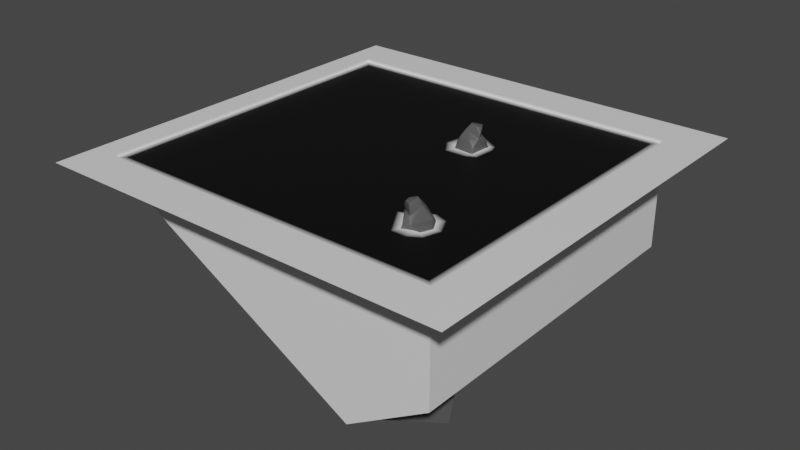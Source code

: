 # Source: testWater.blend  (saved by Blender 2.83.19; exported with 4.5.12 LTS)
import bpy
from mathutils import Matrix  # noqa: F401  (used for matrix-valued properties, if any)

bpy.ops.wm.read_factory_settings(use_empty=True)
scene = bpy.context.scene
scene.name = 'Scene'

# ---- collections
col_collection = bpy.data.collections.new('Collection'); scene.collection.children.link(col_collection)

# ---- materials (node trees are filled in below, after node groups)
mat_plane = bpy.data.materials.new('Plane')
mat_plane.alpha_threshold = 0.0
mat_plane.use_transparent_shadow = False
mat_plane.line_color = (0.0, 0.0, 0.0, 1.0)
mat_rock = bpy.data.materials.new('Rock')
mat_rock.use_transparent_shadow = False
mat_ocean_surface = bpy.data.materials.new('Ocean Surface')
mat_ocean_surface.use_transparent_shadow = False

# ---- material node trees
mat_plane.use_nodes = True; mat_plane.node_tree.nodes.clear()
_N = mat_plane.node_tree.nodes; _L = mat_plane.node_tree.links
n0 = _N.new('ShaderNodeOutputMaterial'); n0.name = 'Material Output'; n0.location = (300, 300)
n1 = _N.new('ShaderNodeBsdfPrincipled'); n1.name = 'Principled BSDF'; n1.location = (10, 300)
n1.distribution = 'GGX'
n1.subsurface_method = 'BURLEY'
n1.inputs[2].default_value = 0.4
n1.inputs[3].default_value = 1.45
n1.inputs[27].default_value = (0.0, 0.0, 0.0, 1.0)
n1.inputs[28].default_value = 1.0
_L.new(n1.outputs[0], n0.inputs[0])
n0.is_active_output = True
mat_rock.use_nodes = True; mat_rock.node_tree.nodes.clear()
_N = mat_rock.node_tree.nodes; _L = mat_rock.node_tree.links
n0 = _N.new('ShaderNodeBsdfPrincipled'); n0.name = 'Principled BSDF'; n0.location = (10, 300)
n0.distribution = 'GGX'
n0.subsurface_method = 'BURLEY'
n0.inputs[0].default_value = (0.08714, 0.08714, 0.08714, 1.0)
n0.inputs[3].default_value = 1.45
n0.inputs[27].default_value = (0.0, 0.0, 0.0, 1.0)
n0.inputs[28].default_value = 1.0
n1 = _N.new('ShaderNodeOutputMaterial'); n1.name = 'Material Output'; n1.location = (300, 300)
_L.new(n0.outputs[0], n1.inputs[0])
n1.is_active_output = True
mat_ocean_surface.use_nodes = True; mat_ocean_surface.node_tree.nodes.clear()
_N = mat_ocean_surface.node_tree.nodes; _L = mat_ocean_surface.node_tree.links
n0 = _N.new('ShaderNodeBsdfPrincipled'); n0.name = 'Principled BSDF'; n0.location = (10, 300)
n0.distribution = 'GGX'
n0.subsurface_method = 'BURLEY'
n0.inputs[3].default_value = 1.45
n0.inputs[27].default_value = (0.0, 0.0, 0.0, 1.0)
n0.inputs[28].default_value = 1.0
n1 = _N.new('ShaderNodeOutputMaterial'); n1.name = 'Material Output'; n1.location = (300, 300)
n2 = _N.new('ShaderNodeVertexColor'); n2.name = 'Vertex Color'; n2.location = (-180, 280)
_L.new(n0.outputs[0], n1.inputs[0])
_L.new(n2.outputs[0], n0.inputs[0])
n1.is_active_output = True

# ---- world
world_world = bpy.data.worlds.new('World'); scene.world = world_world
world_world.use_nodes = True; world_world.node_tree.nodes.clear()
_N = world_world.node_tree.nodes; _L = world_world.node_tree.links
n0 = _N.new('ShaderNodeOutputWorld'); n0.name = 'World Output'; n0.location = (300, 300)
n1 = _N.new('ShaderNodeBackground'); n1.name = 'Background'; n1.location = (10, 300)
n1.inputs[0].default_value = (0.05088, 0.05088, 0.05088, 1.0)
_L.new(n1.outputs[0], n0.inputs[0])
n0.is_active_output = True
world_world.color = (0.05088, 0.05088, 0.05088)
world_world.use_sun_shadow = False
world_world.sun_shadow_jitter_overblur = 0.0

# ---- meshes
me_cube = bpy.data.meshes.new('Cube')
me_cube.from_pydata([(20.0, 20.0, 0.0), (20.0, -20.0, 0.0), (-22.0, 20.0, 0.0), (-22.0, 20.0, -1.0), (-22.0, -20.0, 0.0), (-22.0, -20.0, -1.0), (25.0, 25.0, 0.0), (-22.0, 25.0, 0.0), (25.0, -25.0, 0.0), (-22.0, -25.0, 0.0), (10.05, 20.0, -18.92), (20.0, 20.0, -12.83), (20.0, -20.0, -12.83), (10.05, -20.0, -18.92), (-25.0, -20.0, 0.0), (-25.0, 20.0, 0.0), (-25.0, 25.0, 0.0), (-25.0, -25.0, 0.0)], [], [(2, 7, 16, 15), (12, 13, 5, 4, 1), (3, 5, 13, 10), (11, 12, 1, 0), (2, 0, 6, 7), (1, 4, 9, 8), (0, 1, 8, 6), (12, 11, 10, 13), (3, 10, 11, 0, 2), (2, 15, 14, 4), (9, 4, 14, 17), (3, 2, 4, 5)])
_uv = me_cube.uv_layers.new(name='UVMap')
_uv.uv.foreach_set('vector', [0.625, 0.25, 0.625, 0.25, 0.625, 0.25, 0.625, 0.25, 0.4914, 0.75, 0.375, 0.8053, 0.375, 1.0, 0.625, 1.0, 0.625, 0.75, 0.125, 0.5, 0.125, 0.75, 0.3197, 0.75, 0.3197, 0.5, 0.4914, 0.5, 0.4914, 0.75, 0.625, 0.75, 0.625, 0.5, 0.625, 0.25, 0.625, 0.5, 0.625, 0.5, 0.625, 0.25, 0.625, 0.75, 0.625, 1.0, 0.625, 1.0, 0.625, 0.75, 0.625, 0.5, 0.625, 0.75, 0.625, 0.75, 0.625, 0.5, 0.4914, 0.75, 0.4914, 0.5, 0.3197, 0.5, 0.3197, 0.75, 0.375, 0.25, 0.375, 0.4447, 0.4914, 0.5, 0.625, 0.5, 0.625, 0.25, 0.0, 0.0, 0.0, 0.0, 0.0, 0.0, 0.0, 0.0, 0.625, 1.0, 0.625, 1.0, 0.625, 1.0, 0.625, 1.0, 0.375, 0.25, 0.625, 0.25, 0.0, 0.0, 0.375, 1.0])
me_cube.materials.append(mat_plane)
me_cube.use_remesh_preserve_volume = False
me_cube.use_remesh_preserve_attributes = False
me_cube.use_mirror_vertex_groups = False
me_cube.update()
me_rockspire = bpy.data.meshes.new('RockSpire')
me_rockspire.from_pydata([(-3.756, -3.756, -20.0), (-1.0, -1.0, 1.0), (-3.756, 3.756, -20.0), (3.756, -3.756, -20.0), (3.756, 3.756, -20.0), (-2.065, -2.065, -7.114), (-1.376, 1.376, -1.864), (2.065, 2.065, -7.114), (2.754, 2.754, -12.36), (2.754, -2.754, -12.36), (1.0, -0.2522, 1.0), (0.2522, -1.0, 1.0), (0.9945, -1.241, 0.2921), (1.134, 1.134, -0.02287), (1.618, 1.618, -3.705), (0.3302, 1.345, 0.2), (-0.5782, 1.829, -0.584), (2.468, -2.468, -10.19), (2.065, 1.061, -7.114), (-0.6542, 3.756, -20.0), (-0.6542, -3.756, -20.0), (-0.4797, -2.754, -12.36), (1.118, 3.454, -5.774), (-1.411, 4.725, -14.07), (-3.035, 3.977, -12.36), (-1.269, 4.171, -10.88), (-0.07947, 4.208, -12.36), (-2.953, -2.953, -13.88), (-1.209, -2.754, -12.36), (-3.271, -1.298, -12.36), (-2.353, -1.498, -8.822), (-2.927, -1.203, -11.24), (-2.012, -2.261, -10.97), (-0.8519, -2.782, -7.114), (2.144, -2.946, -9.285), (0.7634, -2.939, -4.984), (2.25, -1.357, -4.706), (1.821, -1.999, -3.26), (1.726, -2.421, -4.654), (-1.947, -1.745, -3.22), (-0.5536, -1.794, -1.864), (-1.504, -1.353, -0.5938), (-1.726, 0.68, -1.864), (-2.07, -1.082, -2.601), (-1.785, -0.9342, -1.096), (-1.972, -1.813, -4.043), (1.758, 1.746, -3.017), (1.525, 1.511, -0.8596), (2.242, -1.49, -1.864), (1.968, 0.8981, -2.551), (1.788, 0.8586, -1.212), (0.9838, -1.714, -1.097), (0.173, -1.88, -1.864), (1.886, -1.762, -2.5), (1.734, -1.684, -1.864), (1.099, -1.554, -1.642), (-1.0, -0.7808, 1.108), (-0.6786, -0.3418, 1.821), (-0.7193, 0.3205, 1.69), (-1.852, -0.2083, -0.01414), (-1.695, 0.05859, 0.2), (-1.774, 1.088, -0.3873), (1.516, -1.99, -2.755), (1.605, -1.891, -2.533), (1.197, -1.969, -2.444), (0.06803, 1.846, -1.227), (0.1899, 2.027, -2.462), (-0.4724, 1.705, -2.795), (-1.167, 1.577, -1.864), (-0.9128, 3.572, -5.855), (-2.812, 3.155, -8.035), (-2.065, 1.465, -6.6), (-1.581, 2.444, -4.939), (-1.849, 0.3295, -4.98), (-1.747, 1.519, -3.365), (-4.279, 1.538, -12.36), (-4.195, 2.863, -11.19), (-3.669, 3.515, -12.36), (-4.552, 2.921, -13.63), (-0.1973, -0.1173, 2.418), (-0.3713, 0.298, 2.404), (0.4607, 1.13, 2.155), (1.1, -0.1922, 1.534), (0.8873, 0.4222, 2.155), (0.5905, -0.1201, 2.271), (1.0, 0.5249, 1.0), (1.061, 1.061, 0.5329), (0.3985, 1.055, 0.9512), (-0.4877, 2.029, 0.2), (-1.681, 1.319, 0.2)], [], [(8, 7, 18, 17, 9), (4, 8, 9, 3), (33, 35, 38, 37, 45, 5), (29, 31, 30, 5, 71, 70, 76, 75), (20, 21, 28, 27, 0), (10, 11, 12), (77, 76, 70, 25, 24), (22, 67, 66, 14), (10, 57, 56, 1, 11), (9, 17, 34, 33, 5, 30, 32, 28, 21), (45, 37, 62, 64, 52, 40, 39), (19, 23, 26, 8, 4), (3, 9, 21, 20), (23, 24, 25, 26), (26, 25, 22, 7, 8), (2, 78, 77, 24, 23, 19), (30, 31, 32), (27, 28, 32, 31, 29), (33, 34, 35), (36, 37, 38), (36, 38, 35, 34, 17, 18), (44, 43, 39, 40, 41), (42, 43, 44), (7, 14, 36, 18), (50, 49, 46, 47), (48, 49, 50), (36, 14, 37), (48, 50, 47, 55, 54), (54, 53, 46, 49, 48), (6, 16, 65, 68), (52, 51, 12, 11, 1, 41, 40), (51, 52, 54, 55), (51, 55, 47, 13, 12), (37, 14, 46, 53, 63, 62), (12, 13, 86, 85, 10), (56, 57, 58, 60, 59), (59, 60, 61), (42, 61, 16, 6), (61, 44, 41, 1, 56, 59), (62, 63, 64), (54, 52, 64, 63, 53), (65, 66, 67, 68), (13, 47, 46, 14, 66, 65), (5, 45, 39, 43, 42, 6, 74, 73, 71), (69, 72, 22), (72, 73, 74), (69, 71, 73, 72), (71, 69, 70), (25, 70, 69, 22), (75, 76, 78), (0, 27, 29, 75, 78, 2), (78, 76, 77), (10, 87, 81, 83, 82), (84, 83, 81, 80, 79), (58, 57, 79, 80), (15, 58, 87), (82, 83, 84), (57, 10, 82, 84, 79), (85, 86, 87), (61, 89, 16), (15, 60, 58), (60, 15, 88, 89), (61, 60, 89), (15, 16, 88), (16, 89, 88), (13, 16, 15), (65, 16, 13), (61, 42, 44), (15, 87, 86, 13), (87, 58, 80, 81), (85, 87, 10), (22, 74, 67), (22, 72, 74), (67, 74, 6, 68), (14, 7, 22)])
me_rockspire.polygons.foreach_set('use_smooth', [True] * 75)
_uv = me_rockspire.uv_layers.new(name='UVMap')
_uv.uv.foreach_set('vector', [0.4659, 0.5, 0.5284, 0.5, 0.5284, 0.5607, 0.4918, 0.75, 0.4659, 0.75, 0.375, 0.5, 0.4659, 0.5, 0.4659, 0.75, 0.375, 0.75, 0.5284, 0.9785, 0.5538, 0.8076, 0.5577, 0.7872, 0.5743, 0.75, 0.565, 1.0, 0.5284, 1.0, 0.4659, 0.06608, 0.4746, 0.03435, 0.5023, 0.0, 0.5284, 0.0, 0.5284, 0.1641, 0.5107, 0.25, 0.4781, 0.25, 0.4659, 0.1948, 0.375, 0.8968, 0.4659, 0.8968, 0.4659, 0.9299, 0.4478, 1.0, 0.375, 1.0, 0.625, 0.6565, 0.6249, 0.75, 0.6166, 0.75, 0.4659, 0.2849, 0.4781, 0.25, 0.5107, 0.25, 0.4836, 0.3532, 0.4659, 0.3061, 0.5284, 0.3532, 0.5798, 0.334, 0.5838, 0.3851, 0.569, 0.5, 0.625, 0.6565, 0.8016, 0.6559, 0.875, 0.7226, 0.875, 0.75, 0.7185, 0.75, 0.4659, 0.75, 0.4918, 0.75, 0.5026, 0.8056, 0.5284, 0.9785, 0.5284, 1.0, 0.5023, 1.0, 0.4767, 0.9717, 0.4659, 0.9299, 0.4659, 0.8968, 0.565, 1.0, 0.5743, 0.75, 0.5803, 0.75, 0.584, 0.7614, 0.5909, 0.8198, 0.5909, 0.8828, 0.5748, 1.0, 0.375, 0.3532, 0.4456, 0.3532, 0.4659, 0.4051, 0.4659, 0.5, 0.375, 0.5, 0.375, 0.75, 0.4659, 0.75, 0.4659, 0.8968, 0.375, 0.8968, 0.4456, 0.3532, 0.4659, 0.3061, 0.4836, 0.3532, 0.4659, 0.4051, 0.4659, 0.4051, 0.4836, 0.3532, 0.5284, 0.3532, 0.5284, 0.5, 0.4659, 0.5, 0.375, 0.25, 0.4508, 0.25, 0.4659, 0.2849, 0.4659, 0.3061, 0.4456, 0.3532, 0.375, 0.3532, 0.5023, 1.0, 0.4794, 0.9824, 0.4767, 0.9717, 0.4478, 0.0, 0.4659, 0.0, 0.4659, 0.00309, 0.4659, 0.03684, 0.4659, 0.06608, 0.5284, 0.9785, 0.5026, 0.8056, 0.5538, 0.8076, 0.5571, 0.7096, 0.5743, 0.75, 0.5577, 0.7872, 0.5571, 0.7096, 0.5577, 0.7872, 0.5538, 0.8076, 0.5026, 0.8056, 0.4918, 0.75, 0.5284, 0.5607, 0.6001, 0.044, 0.5909, 0.05087, 0.5909, 0.0, 0.595, 0.0, 0.606, 0.0, 0.5909, 0.1922, 0.5909, 0.1112, 0.6001, 0.044, 0.5284, 0.5, 0.569, 0.5, 0.5571, 0.7096, 0.5284, 0.5607, 0.5987, 0.601, 0.5827, 0.6002, 0.5772, 0.5518, 0.6029, 0.563, 0.5909, 0.7265, 0.5827, 0.6002, 0.5987, 0.601, 0.5571, 0.7096, 0.569, 0.5, 0.5743, 0.75, 0.5909, 0.7265, 0.5987, 0.601, 0.6029, 0.563, 0.5935, 0.7087, 0.5909, 0.736, 0.5909, 0.736, 0.5881, 0.7096, 0.5772, 0.5518, 0.5827, 0.6002, 0.5909, 0.7265, 0.5909, 0.25, 0.6104, 0.25, 0.5985, 0.3888, 0.5909, 0.269, 0.5909, 0.8198, 0.6, 0.75, 0.6166, 0.75, 0.625, 0.8435, 0.625, 1.0, 0.606, 1.0, 0.5909, 0.8828, 0.6, 0.75, 0.5909, 0.8198, 0.5909, 0.736, 0.5935, 0.7087, 0.6, 0.75, 0.5935, 0.7087, 0.6029, 0.563, 0.6128, 0.5, 0.6166, 0.75, 0.5743, 0.75, 0.569, 0.5, 0.5772, 0.5518, 0.5881, 0.7096, 0.585, 0.7328, 0.5803, 0.75, 0.6166, 0.75, 0.6128, 0.5, 0.6194, 0.5, 0.625, 0.5594, 0.625, 0.6565, 0.625, 0.0274, 0.625, 0.08872, 0.6227, 0.1187, 0.6219, 0.1273, 0.6231, 0.07797, 0.6231, 0.07797, 0.6224, 0.09884, 0.6152, 0.199, 0.5909, 0.1922, 0.6152, 0.199, 0.6104, 0.25, 0.5909, 0.25, 0.6152, 0.199, 0.6001, 0.044, 0.606, 0.0, 0.625, 0.0, 0.625, 0.0274, 0.6231, 0.07797, 0.5803, 0.75, 0.585, 0.7328, 0.584, 0.7614, 0.5909, 0.736, 0.5909, 0.8198, 0.584, 0.7614, 0.585, 0.7328, 0.5881, 0.7096, 0.5985, 0.3888, 0.5838, 0.3851, 0.5798, 0.334, 0.5909, 0.269, 0.6128, 0.5, 0.6029, 0.563, 0.5772, 0.5518, 0.569, 0.5, 0.5838, 0.3851, 0.5985, 0.3888, 0.5284, 0.0, 0.565, 0.0, 0.5748, 0.0, 0.5821, 0.05087, 0.5909, 0.1922, 0.5909, 0.25, 0.5572, 0.25, 0.548, 0.2349, 0.5284, 0.1641, 0.5284, 0.3382, 0.5462, 0.272, 0.5284, 0.3532, 0.5462, 0.272, 0.548, 0.2349, 0.5572, 0.25, 0.5284, 0.3382, 0.5284, 0.1641, 0.548, 0.2349, 0.5462, 0.272, 0.5284, 0.1641, 0.5284, 0.3382, 0.5107, 0.25, 0.4836, 0.3532, 0.5107, 0.25, 0.5284, 0.3382, 0.5284, 0.3532, 0.4659, 0.1948, 0.4781, 0.25, 0.4508, 0.25, 0.375, 0.0, 0.4478, 0.0, 0.4659, 0.06608, 0.4659, 0.1948, 0.4508, 0.25, 0.375, 0.25, 0.4508, 0.25, 0.4781, 0.25, 0.4659, 0.2849, 0.625, 0.6565, 0.7194, 0.5, 0.7194, 0.5, 0.666, 0.5885, 0.625, 0.6565, 0.7031, 0.6562, 0.666, 0.5885, 0.7194, 0.5, 0.8233, 0.604, 0.8016, 0.6559, 0.6227, 0.1187, 0.625, 0.08872, 0.625, 0.08872, 0.6227, 0.1187, 0.625, 0.25, 0.625, 0.146, 0.625, 0.25, 0.625, 0.6565, 0.666, 0.5885, 0.7031, 0.6562, 0.8016, 0.6559, 0.625, 0.6565, 0.625, 0.6565, 0.7031, 0.6562, 0.8016, 0.6559, 0.625, 0.5594, 0.625, 0.5, 0.6844, 0.5, 0.6152, 0.199, 0.6232, 0.1424, 0.6104, 0.25, 0.625, 0.25, 0.6232, 0.1424, 0.625, 0.146, 0.6232, 0.1424, 0.625, 0.25, 0.625, 0.25, 0.6232, 0.1424, 0.6152, 0.199, 0.6224, 0.09884, 0.6224, 0.09884, 0.625, 0.4056, 0.6104, 0.25, 0.625, 0.4056, 0.6104, 0.25, 0.6232, 0.1424, 0.625, 0.25, 0.6128, 0.5, 0.6104, 0.25, 0.625, 0.4056, 0.5985, 0.3888, 0.6104, 0.25, 0.6128, 0.5, 0.6152, 0.199, 0.5909, 0.1922, 0.6001, 0.044, 0.625, 0.4056, 0.625, 0.4406, 0.6194, 0.5, 0.6128, 0.5, 0.625, 0.25, 0.625, 0.146, 0.625, 0.146, 0.625, 0.25, 0.625, 0.5594, 0.7194, 0.5, 0.625, 0.6565, 0.5284, 0.3532, 0.5572, 0.25, 0.5798, 0.334, 0.5284, 0.3532, 0.5462, 0.272, 0.5572, 0.25, 0.5798, 0.334, 0.5572, 0.25, 0.5909, 0.25, 0.5909, 0.269, 0.569, 0.5, 0.5284, 0.5, 0.5284, 0.3532])
me_rockspire.materials.append(mat_rock)
me_rockspire.use_remesh_fix_poles = True
me_rockspire.use_remesh_preserve_attributes = False
me_rockspire.use_mirror_vertex_groups = False
me_rockspire.update()
me_water_plane = bpy.data.meshes.new('Water Plane')
me_water_plane.from_pydata([(-22.0, -20.0, 0.0), (20.0, -20.0, 0.0), (-22.0, 20.0, 0.0), (20.0, 20.0, 0.0), (-20.99, 18.99, 0.0), (-20.99, -18.99, 0.0), (18.99, -18.99, 0.0), (18.99, 18.99, 0.0), (6.106, 7.16, 3.725e-09), (6.074, 6.314, 9.313e-10), (5.921, 4.761, 0.0), (4.812, 4.801, 7.451e-09), (3.699, 4.761, 1.863e-09), (3.241, 5.645, -1.863e-09), (3.364, 6.962, -7.451e-09), (4.511, 7.64, -3.725e-09), (11.82, -12.88, 0.0), (11.15, -13.07, 7.451e-09), (9.868, -10.97, 3.353e-08), (11.81, -9.934, 0.0), (12.71, -10.17, 0.0), (13.46, -11.46, 0.0), (12.96, -12.71, -3.725e-09), (12.49, -14.19, 0.0), (10.71, -14.18, 0.0), (8.632, -10.79, 0.0), (11.81, -8.843, 0.0), (13.42, -9.383, -7.451e-09), (14.42, -11.38, -1.863e-09), (13.81, -13.38, -3.725e-09), (6.78, 7.673, 0.0), (7.1, 6.645, 0.0), (6.889, 4.162, -7.451e-09), (5.711, 3.596, 0.0), (3.263, 3.529, 0.0), (1.99, 5.416, -1.863e-09), (2.468, 7.976, 0.0), (4.14, 9.214, 0.0)], [], [(27, 7, 32), (5, 4, 2, 0), (6, 5, 0, 1), (7, 6, 1, 3), (4, 7, 3, 2), (37, 30, 7), (6, 29, 23), (16, 17, 24, 23), (17, 18, 25, 24), (19, 20, 27, 26), (20, 21, 28, 27), (21, 22, 29, 28), (22, 16, 23, 29), (8, 9, 31, 30), (9, 10, 32, 31), (10, 11, 33, 32), (11, 12, 34, 33), (12, 13, 35, 34), (13, 14, 36, 35), (14, 15, 37, 36), (15, 8, 30, 37), (4, 5, 35), (25, 5, 24), (5, 34, 35), (34, 5, 25), (34, 25, 33), (25, 26, 33), (27, 28, 6), (33, 26, 32), (26, 27, 32), (7, 31, 32), (27, 6, 7), (4, 35, 36), (4, 36, 37), (30, 31, 7), (7, 4, 37), (6, 28, 29), (23, 24, 6), (24, 5, 6), (18, 19, 26, 25)])
_uv = me_water_plane.uv_layers.new(name='UVMap')
_uv.uv.foreach_set('vector', [0.2654, 0.1566, 0.9748, 0.02396, 0.604, 0.3122, 0.02516, 0.976, 0.9748, 0.976, 1.0, 1.0, 1.907e-07, 1.0, 0.02516, 0.02396, 0.02516, 0.976, 1.907e-07, 1.0, 0.0, 9.083e-08, 0.9748, 0.02396, 0.02516, 0.02396, 0.0, 9.083e-08, 1.0, 0.0, 0.9748, 0.976, 0.9748, 0.02396, 1.0, 0.0, 1.0, 1.0, 0.7303, 0.3776, 0.6918, 0.3148, 0.9748, 0.02396, 0.02516, 0.02396, 0.1655, 0.1474, 0.1452, 0.1787, 0.178, 0.1948, 0.1731, 0.2108, 0.1456, 0.2212, 0.1452, 0.1787, 0.1731, 0.2108, 0.2257, 0.2412, 0.2303, 0.2707, 0.1456, 0.2212, 0.2516, 0.195, 0.2457, 0.1736, 0.2654, 0.1566, 0.2789, 0.1949, 0.2457, 0.1736, 0.2134, 0.1557, 0.2155, 0.1328, 0.2654, 0.1566, 0.2134, 0.1557, 0.1822, 0.1677, 0.1655, 0.1474, 0.2155, 0.1328, 0.1822, 0.1677, 0.178, 0.1948, 0.1452, 0.1787, 0.1655, 0.1474, 0.679, 0.3308, 0.6578, 0.3316, 0.6661, 0.3071, 0.6918, 0.3148, 0.6578, 0.3316, 0.619, 0.3352, 0.604, 0.3122, 0.6661, 0.3071, 0.619, 0.3352, 0.62, 0.3616, 0.5899, 0.3402, 0.604, 0.3122, 0.62, 0.3616, 0.619, 0.3881, 0.5882, 0.3985, 0.5899, 0.3402, 0.619, 0.3881, 0.6411, 0.399, 0.6354, 0.4288, 0.5882, 0.3985, 0.6411, 0.399, 0.6741, 0.3961, 0.6994, 0.4174, 0.6354, 0.4288, 0.6741, 0.3961, 0.691, 0.3688, 0.7303, 0.3776, 0.6994, 0.4174, 0.691, 0.3688, 0.679, 0.3308, 0.6918, 0.3148, 0.7303, 0.3776, 0.9748, 0.976, 0.02516, 0.976, 0.6354, 0.4288, 0.2303, 0.2707, 0.02516, 0.976, 0.1456, 0.2212, 0.02516, 0.976, 0.5882, 0.3985, 0.6354, 0.4288, 0.5882, 0.3985, 0.02516, 0.976, 0.2303, 0.2707, 0.5882, 0.3985, 0.2303, 0.2707, 0.5899, 0.3402, 0.2303, 0.2707, 0.2789, 0.1949, 0.5899, 0.3402, 0.2654, 0.1566, 0.2155, 0.1328, 0.02516, 0.02396, 0.5899, 0.3402, 0.2789, 0.1949, 0.604, 0.3122, 0.2789, 0.1949, 0.2654, 0.1566, 0.604, 0.3122, 0.9748, 0.02396, 0.6661, 0.3071, 0.604, 0.3122, 0.2654, 0.1566, 0.02516, 0.02396, 0.9748, 0.02396, 0.9748, 0.976, 0.6354, 0.4288, 0.6994, 0.4174, 0.9748, 0.976, 0.6994, 0.4174, 0.7303, 0.3776, 0.6918, 0.3148, 0.6661, 0.3071, 0.9748, 0.02396, 0.9748, 0.02396, 0.9748, 0.976, 0.7303, 0.3776, 0.02516, 0.02396, 0.2155, 0.1328, 0.1655, 0.1474, 0.1452, 0.1787, 0.1456, 0.2212, 0.02516, 0.02396, 0.1456, 0.2212, 0.02516, 0.976, 0.02516, 0.02396, 0.2257, 0.2412, 0.2516, 0.195, 0.2789, 0.1949, 0.2303, 0.2707])
_ca = me_water_plane.color_attributes.new('Col', 'BYTE_COLOR', 'CORNER')
_ca.data.foreach_set('color', [0.0, 0.0, 0.0, 1.0, 0.0, 0.0, 0.0, 1.0, 0.0, 0.0, 0.0, 1.0, 0.0, 0.0, 0.0, 1.0, 0.0, 0.0, 0.0, 1.0, 1.0, 1.0, 1.0, 1.0, 1.0, 1.0, 1.0, 1.0, 0.0, 0.0, 0.0, 1.0, 0.0, 0.0, 0.0, 1.0, 1.0, 1.0, 1.0, 1.0, 1.0, 1.0, 1.0, 1.0, 0.0, 0.0, 0.0, 1.0, 0.0, 0.0, 0.0, 1.0, 1.0, 1.0, 1.0, 1.0, 1.0, 1.0, 1.0, 1.0, 0.0, 0.0, 0.0, 1.0, 0.0, 0.0, 0.0, 1.0, 1.0, 1.0, 1.0, 1.0, 1.0, 1.0, 1.0, 1.0, 0.0, 0.0, 0.0, 1.0, 0.0, 0.0, 0.0, 1.0, 0.0, 0.0, 0.0, 1.0, 0.0, 0.0, 0.0, 1.0, 0.0, 0.0, 0.0, 1.0, 0.0, 0.0, 0.0, 1.0, 1.0, 1.0, 1.0, 1.0, 1.0, 1.0, 1.0, 1.0, 0.0, 0.0, 0.0, 1.0, 0.0, 0.0, 0.0, 1.0, 1.0, 1.0, 1.0, 1.0, 1.0, 1.0, 1.0, 1.0, 0.0, 0.0, 0.0, 1.0, 0.0, 0.0, 0.0, 1.0, 1.0, 1.0, 1.0, 1.0, 1.0, 1.0, 1.0, 1.0, 0.0, 0.0, 0.0, 1.0, 0.0, 0.0, 0.0, 1.0, 1.0, 1.0, 1.0, 1.0, 1.0, 1.0, 1.0, 1.0, 0.0, 0.0, 0.0, 1.0, 0.0, 0.0, 0.0, 1.0, 1.0, 1.0, 1.0, 1.0, 1.0, 1.0, 1.0, 1.0, 0.0, 0.0, 0.0, 1.0, 0.0, 0.0, 0.0, 1.0, 1.0, 1.0, 1.0, 1.0, 1.0, 1.0, 1.0, 1.0, 0.0, 0.0, 0.0, 1.0, 0.0, 0.0, 0.0, 1.0, 1.0, 1.0, 1.0, 1.0, 1.0, 1.0, 1.0, 1.0, 0.0, 0.0, 0.0, 1.0, 0.0, 0.0, 0.0, 1.0, 1.0, 1.0, 1.0, 1.0, 1.0, 1.0, 1.0, 1.0, 0.0, 0.0, 0.0, 1.0, 0.0, 0.0, 0.0, 1.0, 1.0, 1.0, 1.0, 1.0, 1.0, 1.0, 1.0, 1.0, 0.0, 0.0, 0.0, 1.0, 0.0, 0.0, 0.0, 1.0, 1.0, 1.0, 1.0, 1.0, 1.0, 1.0, 1.0, 1.0, 0.0, 0.0, 0.0, 1.0, 0.0, 0.0, 0.0, 1.0, 1.0, 1.0, 1.0, 1.0, 1.0, 1.0, 1.0, 1.0, 0.0, 0.0, 0.0, 1.0, 0.0, 0.0, 0.0, 1.0, 1.0, 1.0, 1.0, 1.0, 1.0, 1.0, 1.0, 1.0, 0.0, 0.0, 0.0, 1.0, 0.0, 0.0, 0.0, 1.0, 1.0, 1.0, 1.0, 1.0, 1.0, 1.0, 1.0, 1.0, 0.0, 0.0, 0.0, 1.0, 0.0, 0.0, 0.0, 1.0, 1.0, 1.0, 1.0, 1.0, 1.0, 1.0, 1.0, 1.0, 0.0, 0.0, 0.0, 1.0, 0.0, 0.0, 0.0, 1.0, 0.0, 0.0, 0.0, 1.0, 0.0, 0.0, 0.0, 1.0, 0.0, 0.0, 0.0, 1.0, 0.0, 0.0, 0.0, 1.0, 0.0, 0.0, 0.0, 1.0, 0.0, 0.0, 0.0, 1.0, 0.0, 0.0, 0.0, 1.0, 0.0, 0.0, 0.0, 1.0, 0.0, 0.0, 0.0, 1.0, 0.0, 0.0, 0.0, 1.0, 0.0, 0.0, 0.0, 1.0, 0.0, 0.0, 0.0, 1.0, 0.0, 0.0, 0.0, 1.0, 0.0, 0.0, 0.0, 1.0, 0.0, 0.0, 0.0, 1.0, 0.0, 0.0, 0.0, 1.0, 0.0, 0.0, 0.0, 1.0, 0.0, 0.0, 0.0, 1.0, 0.0, 0.0, 0.0, 1.0, 0.0, 0.0, 0.0, 1.0, 0.0, 0.0, 0.0, 1.0, 0.0, 0.0, 0.0, 1.0, 0.0, 0.0, 0.0, 1.0, 0.0, 0.0, 0.0, 1.0, 0.0, 0.0, 0.0, 1.0, 0.0, 0.0, 0.0, 1.0, 0.0, 0.0, 0.0, 1.0, 0.0, 0.0, 0.0, 1.0, 0.0, 0.0, 0.0, 1.0, 0.0, 0.0, 0.0, 1.0, 0.0, 0.0, 0.0, 1.0, 0.0, 0.0, 0.0, 1.0, 0.0, 0.0, 0.0, 1.0, 0.0, 0.0, 0.0, 1.0, 0.0, 0.0, 0.0, 1.0, 0.0, 0.0, 0.0, 1.0, 0.0, 0.0, 0.0, 1.0, 0.0, 0.0, 0.0, 1.0, 0.0, 0.0, 0.0, 1.0, 0.0, 0.0, 0.0, 1.0, 0.0, 0.0, 0.0, 1.0, 0.0, 0.0, 0.0, 1.0, 0.0, 0.0, 0.0, 1.0, 0.0, 0.0, 0.0, 1.0, 0.0, 0.0, 0.0, 1.0, 0.0, 0.0, 0.0, 1.0, 0.0, 0.0, 0.0, 1.0, 0.0, 0.0, 0.0, 1.0, 0.0, 0.0, 0.0, 1.0, 0.0, 0.0, 0.0, 1.0, 0.0, 0.0, 0.0, 1.0, 0.0, 0.0, 0.0, 1.0, 0.0, 0.0, 0.0, 1.0, 0.0, 0.0, 0.0, 1.0, 1.0, 1.0, 1.0, 1.0, 1.0, 1.0, 1.0, 1.0, 0.0, 0.0, 0.0, 1.0, 0.0, 0.0, 0.0, 1.0])
me_water_plane.materials.append(mat_ocean_surface)
me_water_plane.use_remesh_fix_poles = True
me_water_plane.use_remesh_preserve_attributes = False
me_water_plane.use_mirror_vertex_groups = False
me_water_plane.update()

# ---- objects
ob_basin = bpy.data.objects.new('Basin', me_cube)
ob_rock_spire = bpy.data.objects.new('Rock Spire', me_rockspire)
ob_plane = bpy.data.objects.new('Plane', me_water_plane)
ob_rock_spire_001 = bpy.data.objects.new('Rock Spire.001', me_rockspire)

# ---- transforms, parenting, visibility, modifiers, constraints
ob_basin.location = (0.0, 0.0, 0.0)
ob_basin.lock_rotations_4d = False
ob_basin.empty_display_type = 'ARROWS'
ob_basin.lineart.crease_threshold = 0.0
ob_rock_spire.location = (5.0, 6.0, 0.0)
ob_rock_spire.lineart.crease_threshold = 0.0
_m = ob_rock_spire.modifiers.new('Bevel', 'BEVEL')
_m.width = 0.06
_m.width_pct = 0.06
_m.segments = 2
_m.limit_method = 'NONE'
ob_plane.location = (0.0, 0.0, -0.3)
ob_plane.lineart.crease_threshold = 0.0
ob_rock_spire_001.location = (11.43, -11.52, -5.96e-08)
ob_rock_spire_001.rotation_euler = (0.0, -0.0, -2.531)
ob_rock_spire_001.lineart.crease_threshold = 0.0
_m = ob_rock_spire_001.modifiers.new('Bevel', 'BEVEL')
_m.width = 0.06
_m.width_pct = 0.06
_m.segments = 2
_m.limit_method = 'NONE'

# ---- collection membership
col_collection.objects.link(ob_basin)
col_collection.objects.link(ob_rock_spire)
col_collection.objects.link(ob_plane)
col_collection.objects.link(ob_rock_spire_001)

# ---- scene / render settings (as saved in the file)
scene.frame_start = 1; scene.frame_end = 250; scene.frame_set(1)
scene.render.engine = 'BLENDER_EEVEE_NEXT'
scene.cycles.use_denoising = False
scene.cycles.samples = 128
scene.cycles.sampling_pattern = 'TABULATED_SOBOL'
scene.cycles.use_adaptive_sampling = False
scene.cycles.use_light_tree = False
scene.view_settings.view_transform = 'Filmic'
bpy.context.view_layer.update()

# ---- added for rendering (the .blend has no active camera and no usable light): camera, sun
cam_auto = bpy.data.cameras.new('AutoCamera')
cam_auto.lens = 50.0
cam_auto.sensor_width = 36.0
cam_auto.clip_end = 1204.43
ob_auto_camera = bpy.data.objects.new('AutoCamera', cam_auto)
scene.collection.objects.link(ob_auto_camera)
ob_auto_camera.location = (68.6286, -82.3543, 46.1049)
ob_auto_camera.rotation_euler = (1.09748, -7.21219e-08, 0.694738)
scene.camera = ob_auto_camera
light_auto_sun = bpy.data.lights.new('AutoSun', 'SUN')
light_auto_sun.energy = 3.0
light_auto_sun.angle = 0.0523599
ob_auto_sun = bpy.data.objects.new('AutoSun', light_auto_sun)
scene.collection.objects.link(ob_auto_sun)
ob_auto_sun.rotation_euler = (0.872665, 0.174533, 0.523599)
bpy.context.view_layer.update()
